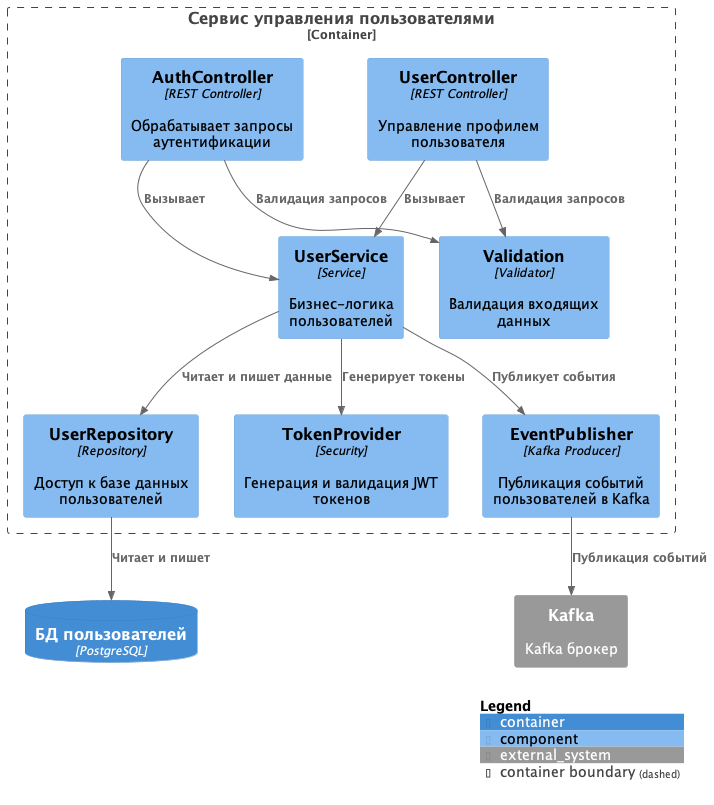

The diagram above was rendered by PlantUML. Its source (embedded in the PNG):
@startuml
!includeurl https://raw.githubusercontent.com/plantuml-stdlib/C4-PlantUML/master/C4_Component.puml

Container_Boundary(userService, "Сервис управления пользователями") {
    Component(authController, "AuthController", "REST Controller", "Обрабатывает запросы аутентификации")
    Component(userController, "UserController", "REST Controller", "Управление профилем пользователя")
    Component(userServiceComp, "UserService", "Service", "Бизнес-логика пользователей")
    Component(userRepository, "UserRepository", "Repository", "Доступ к базе данных пользователей")
    Component(tokenProvider, "TokenProvider", "Security", "Генерация и валидация JWT токенов")
    Component(eventPublisher, "EventPublisher", "Kafka Producer", "Публикация событий пользователей в Kafka")
    Component(validation, "Validation", "Validator", "Валидация входящих данных")
}

ContainerDb(userDB, "БД пользователей", "PostgreSQL")
System_Ext(kafka, "Kafka", "Kafka брокер")

Rel(authController, userServiceComp, "Вызывает")
Rel(userController, userServiceComp, "Вызывает")
Rel(userServiceComp, userRepository, "Читает и пишет данные")
Rel(userServiceComp, tokenProvider, "Генерирует токены")
Rel(userServiceComp, eventPublisher, "Публикует события")
Rel(userRepository, userDB, "Читает и пишет")
Rel(authController, validation, "Валидация запросов")
Rel(userController, validation, "Валидация запросов")
Rel(eventPublisher, kafka, "Публикация событий")

SHOW_LEGEND()
@enduml